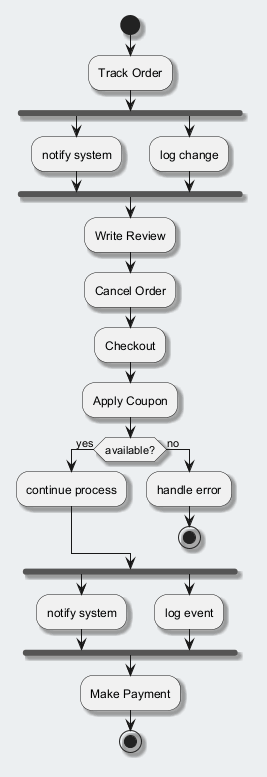

The diagram above was rendered by PlantUML. Its source (embedded in the PNG):
@startuml
skinparam backgroundColor #ECEFF1
skinparam classBackgroundColor #FFFFFF
skinparam classBorderColor #455A64
skinparam shadowing true
start
:Track Order;
fork
:notify system;
fork again
:log change;
end fork
:Write Review;
:Cancel Order;
:Checkout;
:Apply Coupon;
if (available?) then (yes)
:continue process;
else (no)
:handle error;
stop
endif
fork
:notify system;
fork again
:log event;
end fork
:Make Payment;
stop
@enduml